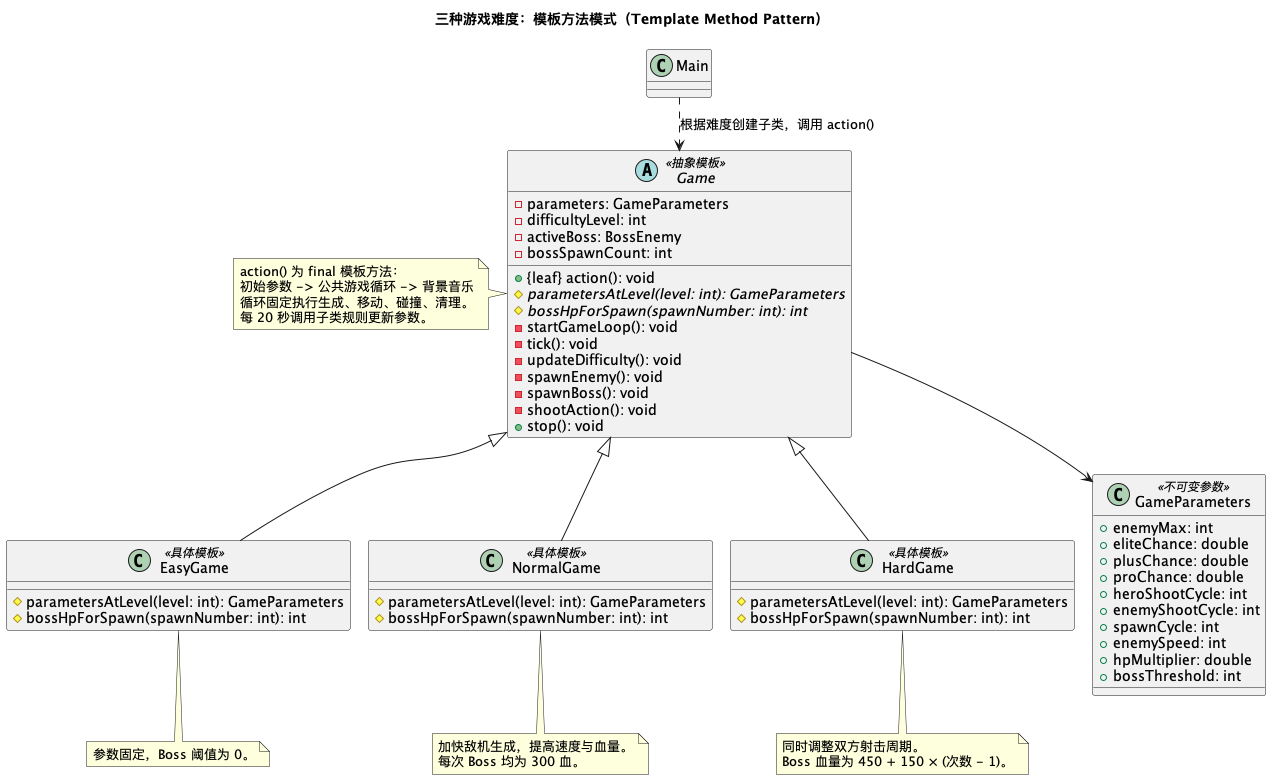

The diagram above was rendered by PlantUML. Its source (embedded in the PNG):
@startuml
!pragma layout smetana
title 三种游戏难度：模板方法模式（Template Method Pattern）
abstract class Game <<抽象模板>> {
  - parameters: GameParameters
  - difficultyLevel: int
  - activeBoss: BossEnemy
  - bossSpawnCount: int
  + {leaf} action(): void
  {abstract} # parametersAtLevel(level: int): GameParameters
  {abstract} # bossHpForSpawn(spawnNumber: int): int
  - startGameLoop(): void
  - tick(): void
  - updateDifficulty(): void
  - spawnEnemy(): void
  - spawnBoss(): void
  - shootAction(): void
  + stop(): void
}
class EasyGame <<具体模板>> {
  # parametersAtLevel(level: int): GameParameters
  # bossHpForSpawn(spawnNumber: int): int
}
class NormalGame <<具体模板>> {
  # parametersAtLevel(level: int): GameParameters
  # bossHpForSpawn(spawnNumber: int): int
}
class HardGame <<具体模板>> {
  # parametersAtLevel(level: int): GameParameters
  # bossHpForSpawn(spawnNumber: int): int
}
class GameParameters <<不可变参数>> {
  + enemyMax: int
  + eliteChance: double
  + plusChance: double
  + proChance: double
  + heroShootCycle: int
  + enemyShootCycle: int
  + spawnCycle: int
  + enemySpeed: int
  + hpMultiplier: double
  + bossThreshold: int
}
class Main
Game <|-- EasyGame
Game <|-- NormalGame
Game <|-- HardGame
Game --> GameParameters
Main ..> Game : 根据难度创建子类，调用 action()
note left of Game
  action() 为 final 模板方法：
  初始参数 -> 公共游戏循环 -> 背景音乐
  循环固定执行生成、移动、碰撞、清理。
  每 20 秒调用子类规则更新参数。
end note
note bottom of EasyGame
  参数固定，Boss 阈值为 0。
end note
note bottom of NormalGame
  加快敌机生成，提高速度与血量。
  每次 Boss 均为 300 血。
end note
note bottom of HardGame
  同时调整双方射击周期。
  Boss 血量为 450 + 150 × (次数 - 1)。
end note
@enduml